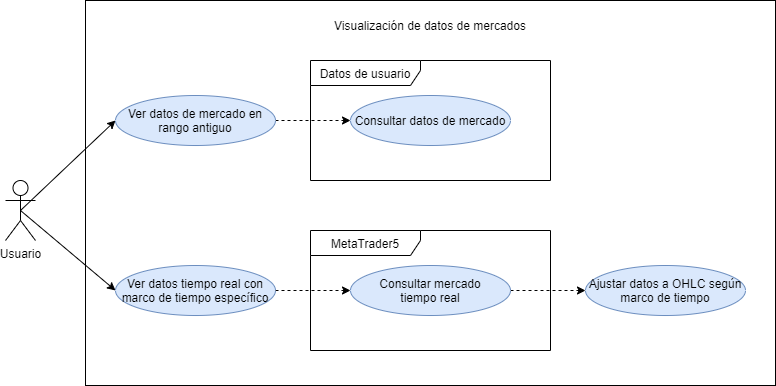

The diagram above was exported from draw.io. Its source (the exported page's mxGraphModel, read from the mxfile embedded in the PNG):
<mxGraphModel dx="1422" dy="737" grid="1" gridSize="10" guides="1" tooltips="1" connect="1" arrows="1" fold="1" page="1" pageScale="1" pageWidth="827" pageHeight="1169" math="0" shadow="0">
  <root>
    <mxCell id="0" />
    <mxCell id="1" parent="0" />
    <mxCell id="HP8kGTSQE25CXFVVeP3q-3" value="" style="rounded=0;whiteSpace=wrap;html=1;" parent="1" vertex="1">
      <mxGeometry x="130" y="125" width="690" height="385" as="geometry" />
    </mxCell>
    <mxCell id="HP8kGTSQE25CXFVVeP3q-7" style="edgeStyle=none;rounded=0;orthogonalLoop=1;jettySize=auto;html=1;exitX=0.5;exitY=0.5;exitDx=0;exitDy=0;exitPerimeter=0;entryX=0;entryY=0.5;entryDx=0;entryDy=0;" parent="1" source="ZSIYnOR5HQpYsZfvP6rJ-1" target="ZSIYnOR5HQpYsZfvP6rJ-2" edge="1">
      <mxGeometry relative="1" as="geometry" />
    </mxCell>
    <mxCell id="z3aFOgVyrtNvy_ZZ4uw_-12" style="edgeStyle=none;rounded=0;orthogonalLoop=1;jettySize=auto;html=1;exitX=0.5;exitY=0.5;exitDx=0;exitDy=0;exitPerimeter=0;entryX=0;entryY=0.5;entryDx=0;entryDy=0;" parent="1" source="ZSIYnOR5HQpYsZfvP6rJ-1" target="z3aFOgVyrtNvy_ZZ4uw_-2" edge="1">
      <mxGeometry relative="1" as="geometry" />
    </mxCell>
    <mxCell id="ZSIYnOR5HQpYsZfvP6rJ-1" value="Usuario" style="shape=umlActor;verticalLabelPosition=bottom;verticalAlign=top;html=1;outlineConnect=0;" parent="1" vertex="1">
      <mxGeometry x="50" y="305" width="30" height="60" as="geometry" />
    </mxCell>
    <mxCell id="GLt2A7TmlRliXMQCRwEb-2" value="MetaTrader5" style="shape=umlFrame;whiteSpace=wrap;html=1;width=110;height=25;" parent="1" vertex="1">
      <mxGeometry x="355" y="355" width="240" height="120" as="geometry" />
    </mxCell>
    <mxCell id="z3aFOgVyrtNvy_ZZ4uw_-9" style="edgeStyle=none;rounded=0;orthogonalLoop=1;jettySize=auto;html=1;exitX=1;exitY=0.5;exitDx=0;exitDy=0;entryX=0;entryY=0.5;entryDx=0;entryDy=0;dashed=1;" parent="1" source="ZSIYnOR5HQpYsZfvP6rJ-2" target="z3aFOgVyrtNvy_ZZ4uw_-5" edge="1">
      <mxGeometry relative="1" as="geometry" />
    </mxCell>
    <mxCell id="ZSIYnOR5HQpYsZfvP6rJ-2" value="Ver datos de mercado en rango antiguo" style="ellipse;whiteSpace=wrap;html=1;fillColor=#dae8fc;strokeColor=#6c8ebf;" parent="1" vertex="1">
      <mxGeometry x="160" y="220" width="160" height="50" as="geometry" />
    </mxCell>
    <mxCell id="HP8kGTSQE25CXFVVeP3q-2" value="Visualización de datos de mercados" style="text;html=1;strokeColor=none;fillColor=none;align=center;verticalAlign=middle;whiteSpace=wrap;rounded=0;" parent="1" vertex="1">
      <mxGeometry x="350" y="140" width="250" height="20" as="geometry" />
    </mxCell>
    <mxCell id="GLt2A7TmlRliXMQCRwEb-4" style="rounded=0;orthogonalLoop=1;jettySize=auto;html=1;exitX=1;exitY=0.5;exitDx=0;exitDy=0;entryX=0;entryY=0.5;entryDx=0;entryDy=0;dashed=1;" parent="1" source="z3aFOgVyrtNvy_ZZ4uw_-2" target="z3aFOgVyrtNvy_ZZ4uw_-3" edge="1">
      <mxGeometry relative="1" as="geometry" />
    </mxCell>
    <mxCell id="z3aFOgVyrtNvy_ZZ4uw_-2" value="Ver datos tiempo real con marco de tiempo específico" style="ellipse;whiteSpace=wrap;html=1;fillColor=#dae8fc;strokeColor=#6c8ebf;" parent="1" vertex="1">
      <mxGeometry x="160" y="390" width="160" height="50" as="geometry" />
    </mxCell>
    <mxCell id="GLt2A7TmlRliXMQCRwEb-5" style="edgeStyle=none;rounded=0;orthogonalLoop=1;jettySize=auto;html=1;exitX=1;exitY=0.5;exitDx=0;exitDy=0;entryX=0;entryY=0.5;entryDx=0;entryDy=0;dashed=1;" parent="1" source="z3aFOgVyrtNvy_ZZ4uw_-3" target="GLt2A7TmlRliXMQCRwEb-3" edge="1">
      <mxGeometry relative="1" as="geometry" />
    </mxCell>
    <mxCell id="z3aFOgVyrtNvy_ZZ4uw_-3" value="Consultar mercado&lt;br&gt;tiempo real" style="ellipse;whiteSpace=wrap;html=1;fillColor=#dae8fc;strokeColor=#6c8ebf;" parent="1" vertex="1">
      <mxGeometry x="395" y="390" width="160" height="50" as="geometry" />
    </mxCell>
    <mxCell id="z3aFOgVyrtNvy_ZZ4uw_-5" value="Consultar datos de mercado" style="ellipse;whiteSpace=wrap;html=1;fillColor=#dae8fc;strokeColor=#6c8ebf;" parent="1" vertex="1">
      <mxGeometry x="395" y="220" width="160" height="50" as="geometry" />
    </mxCell>
    <mxCell id="z3aFOgVyrtNvy_ZZ4uw_-11" style="edgeStyle=none;rounded=0;orthogonalLoop=1;jettySize=auto;html=1;exitX=0.5;exitY=1;exitDx=0;exitDy=0;dashed=1;" parent="1" edge="1">
      <mxGeometry relative="1" as="geometry">
        <mxPoint x="322.5" y="170" as="sourcePoint" />
        <mxPoint x="322.5" y="170" as="targetPoint" />
      </mxGeometry>
    </mxCell>
    <mxCell id="GLt2A7TmlRliXMQCRwEb-1" value="Datos de usuario" style="shape=umlFrame;whiteSpace=wrap;html=1;width=110;height=25;" parent="1" vertex="1">
      <mxGeometry x="355" y="185" width="240" height="120" as="geometry" />
    </mxCell>
    <mxCell id="GLt2A7TmlRliXMQCRwEb-3" value="Ajustar datos a OHLC según marco de tiempo" style="ellipse;whiteSpace=wrap;html=1;fillColor=#dae8fc;strokeColor=#6c8ebf;" parent="1" vertex="1">
      <mxGeometry x="630" y="390" width="160" height="50" as="geometry" />
    </mxCell>
  </root>
</mxGraphModel>